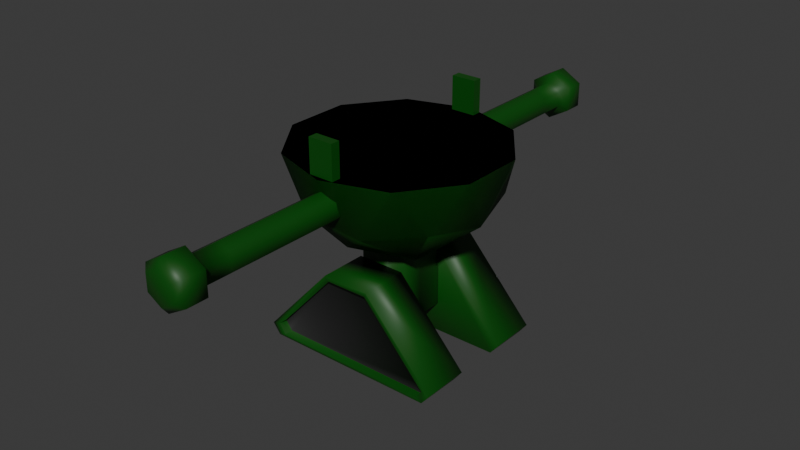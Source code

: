 # Source: robot.blend  (saved by Blender 4.1.24; exported with 4.5.12 LTS)
import bpy
from mathutils import Matrix  # noqa: F401  (used for matrix-valued properties, if any)

bpy.ops.wm.read_factory_settings(use_empty=True)
scene = bpy.context.scene
scene.name = 'Scene'

# ---- collections
col_collection = bpy.data.collections.new('Collection'); scene.collection.children.link(col_collection)

# ---- materials (node trees are filled in below, after node groups)
mat_material = bpy.data.materials.new('Material')
mat_material.alpha_threshold = 0.0
mat_material.use_transparent_shadow = False
mat_material.roughness = 0.5
mat_material.line_color = (0.0, 0.0, 0.0, 1.0)
mat_platform = bpy.data.materials.new('Platform')
mat_platform.use_transparent_shadow = False
mat_treads = bpy.data.materials.new('Treads')
mat_treads.use_transparent_shadow = False

# ---- material node trees
mat_material.use_nodes = True; mat_material.node_tree.nodes.clear()
_N = mat_material.node_tree.nodes; _L = mat_material.node_tree.links
n0 = _N.new('ShaderNodeOutputMaterial'); n0.name = 'Material Output'; n0.location = (300, 300)
n1 = _N.new('ShaderNodeBsdfPrincipled'); n1.name = 'Principled BSDF'; n1.location = (10, 300)
n1.inputs[0].default_value = (0.003451, 0.07257, 0.002669, 1.0)
n1.inputs[3].default_value = 1.45
_L.new(n1.outputs[0], n0.inputs[0])
n0.is_active_output = True
mat_platform.use_nodes = True; mat_platform.node_tree.nodes.clear()
_N = mat_platform.node_tree.nodes; _L = mat_platform.node_tree.links
n0 = _N.new('ShaderNodeBsdfPrincipled'); n0.name = 'Principled BSDF'; n0.location = (10, 300)
n0.inputs[0].default_value = (0.8006, 0.001245, 0.0, 1.0)
n1 = _N.new('ShaderNodeOutputMaterial'); n1.name = 'Material Output'; n1.location = (300, 300)
_L.new(n0.outputs[0], n1.inputs[0])
n1.is_active_output = True
mat_treads.use_nodes = True; mat_treads.node_tree.nodes.clear()
_N = mat_treads.node_tree.nodes; _L = mat_treads.node_tree.links
n0 = _N.new('ShaderNodeBsdfPrincipled'); n0.name = 'Principled BSDF'; n0.location = (10, 300)
n0.inputs[0].default_value = (0.01649, 0.01649, 0.01649, 1.0)
n1 = _N.new('ShaderNodeOutputMaterial'); n1.name = 'Material Output'; n1.location = (300, 300)
_L.new(n0.outputs[0], n1.inputs[0])
n1.is_active_output = True

# ---- world
world_world = bpy.data.worlds.new('World'); scene.world = world_world
world_world.use_nodes = True; world_world.node_tree.nodes.clear()
_N = world_world.node_tree.nodes; _L = world_world.node_tree.links
n0 = _N.new('ShaderNodeOutputWorld'); n0.name = 'World Output'; n0.location = (300, 300)
n1 = _N.new('ShaderNodeBackground'); n1.name = 'Background'; n1.location = (10, 300)
n1.inputs[0].default_value = (0.05088, 0.05088, 0.05088, 1.0)
_L.new(n1.outputs[0], n0.inputs[0])
n0.is_active_output = True
world_world.color = (0.05088, 0.05088, 0.05088)
world_world.use_sun_shadow = False
world_world.sun_shadow_jitter_overblur = 0.0

# ---- meshes
me_icosphere_001 = bpy.data.meshes.new('Icosphere.001')
me_icosphere_001.from_pydata([(5.96e-09, 5.96e-09, -1.0), (0.7236, -0.5257, -0.4472), (-0.2764, -0.8506, -0.4472), (-0.8944, 5.96e-09, -0.4472), (-0.2764, 0.8506, -0.4472), (0.7236, 0.5257, -0.4472), (-0.1625, -0.5, -0.8507), (0.4253, -0.309, -0.8507), (0.2629, -0.809, -0.5257), (0.8506, 5.96e-09, -0.5257), (0.4253, 0.309, -0.8507), (-0.5257, 5.96e-09, -0.8507), (-0.6882, -0.5, -0.5257), (-0.1625, 0.5, -0.8507), (-0.6882, 0.5, -0.5257), (0.2629, 0.809, -0.5257), (0.9511, -0.309, 0.0), (0.9511, 0.309, 0.0), (5.96e-09, -1.0, 0.0), (0.5878, -0.809, 0.0), (-0.9511, -0.309, 0.0), (-0.5878, -0.809, 0.0), (-0.5878, 0.809, 0.0), (-0.9511, 0.309, 0.0), (0.5878, 0.809, 0.0), (5.96e-09, 1.0, 0.0), (-0.1185, -0.9549, -0.0409), (-0.1185, -0.9549, 0.3181), (-0.1185, -0.866, -0.0409), (-0.1185, -0.866, 0.3181), (0.1185, -0.9549, -0.0409), (0.1185, -0.9549, 0.3181), (0.1185, -0.866, -0.0409), (0.1185, -0.866, 0.3181)], [], [(0, 7, 6), (1, 7, 9), (0, 6, 11), (0, 11, 13), (0, 13, 10), (1, 9, 16), (2, 8, 18), (3, 12, 20), (4, 14, 22), (5, 15, 24), (1, 16, 19), (2, 18, 21), (3, 20, 23), (4, 22, 25), (5, 24, 17), (24, 15, 25), (15, 4, 25), (22, 14, 23), (14, 3, 23), (20, 12, 21), (12, 2, 21), (18, 8, 19), (8, 1, 19), (16, 9, 17), (9, 5, 17), (10, 15, 5), (10, 13, 15), (13, 4, 15), (13, 14, 4), (13, 11, 14), (11, 3, 14), (11, 12, 3), (11, 6, 12), (6, 2, 12), (9, 10, 5), (9, 7, 10), (7, 0, 10), (6, 8, 2), (6, 7, 8), (7, 1, 8), (17, 24, 25, 22, 23, 20, 21, 18, 19, 16), (26, 27, 29, 28), (28, 29, 33, 32), (32, 33, 31, 30), (30, 31, 27, 26), (28, 32, 30, 26), (33, 29, 27, 31)])
me_icosphere_001.polygons.foreach_set('use_smooth', [1, 1, 1, 1, 1, 1, 1, 1, 1, 1, 1, 1, 1, 1, 1, 1, 1, 1, 1, 1, 1, 1, 1, 1, 1, 1, 1, 1, 1, 1, 1, 1, 1, 1, 1, 1, 1, 1, 1, 1, 1, 0, 0, 0, 0, 0, 0])
me_icosphere_001.polygons.foreach_set('material_index', [0, 0, 0, 0, 0, 0, 0, 0, 0, 0, 0, 0, 0, 0, 0, 0, 0, 0, 0, 0, 0, 0, 0, 0, 0, 0, 0, 0, 0, 0, 0, 0, 0, 0, 0, 0, 0, 0, 0, 0, 1, 0, 0, 0, 0, 0, 0])
_k = set([(16, 17), (16, 19), (17, 24), (18, 19), (18, 21), (20, 21), (20, 23), (22, 23), (22, 25), (24, 25)])
me_icosphere_001.attributes.new('sharp_edge', 'BOOLEAN', 'EDGE').data.foreach_set('value', [ (min(e.vertices), max(e.vertices)) in _k for e in me_icosphere_001.edges])
_uv = me_icosphere_001.uv_layers.new(name='UVMap')
_uv.uv.foreach_set('vector', [0.1818, 0.0, 0.2273, 0.07873, 0.1364, 0.07873, 0.2727, 0.1575, 0.3182, 0.07873, 0.3636, 0.1575, 0.9091, 0.0, 0.9545, 0.07873, 0.8636, 0.07873, 0.7273, 0.0, 0.7727, 0.07873, 0.6818, 0.07873, 0.5455, 0.0, 0.5909, 0.07873, 0.5, 0.07873, 0.2727, 0.1575, 0.3636, 0.1575, 0.3182, 0.2362, 0.09091, 0.1575, 0.1818, 0.1575, 0.1364, 0.2362, 0.8182, 0.1575, 0.9091, 0.1575, 0.8636, 0.2362, 0.6364, 0.1575, 0.7273, 0.1575, 0.6818, 0.2362, 0.4545, 0.1575, 0.5455, 0.1575, 0.5, 0.2362, 0.2727, 0.1575, 0.3182, 0.2362, 0.2273, 0.2362, 0.09091, 0.1575, 0.1364, 0.2362, 0.04546, 0.2362, 0.8182, 0.1575, 0.8636, 0.2362, 0.7727, 0.2362, 0.6364, 0.1575, 0.6818, 0.2362, 0.5909, 0.2362, 0.4545, 0.1575, 0.5, 0.2362, 0.4091, 0.2362, 0.5, 0.2362, 0.5455, 0.1575, 0.5909, 0.2362, 0.5455, 0.1575, 0.6364, 0.1575, 0.5909, 0.2362, 0.6818, 0.2362, 0.7273, 0.1575, 0.7727, 0.2362, 0.7273, 0.1575, 0.8182, 0.1575, 0.7727, 0.2362, 0.8636, 0.2362, 0.9091, 0.1575, 0.9545, 0.2362, 0.9091, 0.1575, 1.0, 0.1575, 0.9545, 0.2362, 0.1364, 0.2362, 0.1818, 0.1575, 0.2273, 0.2362, 0.1818, 0.1575, 0.2727, 0.1575, 0.2273, 0.2362, 0.3182, 0.2362, 0.3636, 0.1575, 0.4091, 0.2362, 0.3636, 0.1575, 0.4545, 0.1575, 0.4091, 0.2362, 0.5, 0.07873, 0.5455, 0.1575, 0.4545, 0.1575, 0.5, 0.07873, 0.5909, 0.07873, 0.5455, 0.1575, 0.5909, 0.07873, 0.6364, 0.1575, 0.5455, 0.1575, 0.6818, 0.07873, 0.7273, 0.1575, 0.6364, 0.1575, 0.6818, 0.07873, 0.7727, 0.07873, 0.7273, 0.1575, 0.7727, 0.07873, 0.8182, 0.1575, 0.7273, 0.1575, 0.8636, 0.07873, 0.9091, 0.1575, 0.8182, 0.1575, 0.8636, 0.07873, 0.9545, 0.07873, 0.9091, 0.1575, 0.9545, 0.07873, 1.0, 0.1575, 0.9091, 0.1575, 0.3636, 0.1575, 0.4091, 0.07873, 0.4545, 0.1575, 0.3636, 0.1575, 0.3182, 0.07873, 0.4091, 0.07873, 0.3182, 0.07873, 0.3636, 0.0, 0.4091, 0.07873, 0.1364, 0.07873, 0.1818, 0.1575, 0.09091, 0.1575, 0.1364, 0.07873, 0.2273, 0.07873, 0.1818, 0.1575, 0.2273, 0.07873, 0.2727, 0.1575, 0.1818, 0.1575, 0.4091, 0.2362, 0.5, 0.2362, 0.5909, 0.2362, 0.6818, 0.2362, 0.7727, 0.2362, 0.8636, 0.2362, 0.04546, 0.2362, 0.1364, 0.2362, 0.2273, 0.2362, 0.3182, 0.2362, 0.375, 0.0, 0.625, 0.0, 0.625, 0.25, 0.375, 0.25, 0.375, 0.25, 0.625, 0.25, 0.625, 0.5, 0.375, 0.5, 0.375, 0.5, 0.625, 0.5, 0.625, 0.75, 0.375, 0.75, 0.375, 0.75, 0.625, 0.75, 0.625, 1.0, 0.375, 1.0, 0.125, 0.5, 0.375, 0.5, 0.375, 0.75, 0.125, 0.75, 0.625, 0.5, 0.875, 0.5, 0.875, 0.75, 0.625, 0.75])
me_icosphere_001.materials.append(mat_material)
me_icosphere_001.materials.append(mat_platform)
me_icosphere_001.update()
me_icosphere_002 = bpy.data.meshes.new('Icosphere.002')
me_icosphere_002.from_pydata([(-1.277e-08, 2.269, 1.77), (-1.277e-08, 0.7743, 1.77), (0.1239, 2.269, 1.699), (0.1239, 0.7743, 1.699), (0.1239, 2.269, 1.556), (0.1239, 0.7743, 1.556), (-1.277e-08, 2.269, 1.484), (-1.277e-08, 0.7743, 1.484), (-0.1239, 2.269, 1.556), (-0.1239, 0.7743, 1.556), (-0.1239, 2.269, 1.699), (-0.1239, 0.7743, 1.699), (-1.277e-08, 2.02, 1.77), (-1.277e-08, 1.77, 1.77), (-1.277e-08, 1.521, 1.77), (-1.277e-08, 1.272, 1.77), (-1.277e-08, 1.023, 1.77), (0.1239, 1.023, 1.699), (0.1239, 1.272, 1.699), (0.1239, 1.521, 1.699), (0.1239, 1.77, 1.699), (0.1239, 2.02, 1.699), (0.1239, 1.023, 1.556), (0.1239, 1.272, 1.556), (0.1239, 1.521, 1.556), (0.1239, 1.77, 1.556), (0.1239, 2.02, 1.556), (-1.277e-08, 1.023, 1.484), (-1.277e-08, 1.272, 1.484), (-1.277e-08, 1.521, 1.484), (-1.277e-08, 1.77, 1.484), (-1.277e-08, 2.02, 1.484), (-0.1239, 1.023, 1.556), (-0.1239, 1.272, 1.556), (-0.1239, 1.521, 1.556), (-0.1239, 1.77, 1.556), (-0.1239, 2.02, 1.556), (-0.1239, 1.023, 1.699), (-0.1239, 1.272, 1.699), (-0.1239, 1.521, 1.699), (-0.1239, 1.77, 1.699), (-0.1239, 2.02, 1.699), (-1.757e-08, 2.32, 1.858), (0.2001, 2.32, 1.743), (0.2001, 2.32, 1.512), (-1.757e-08, 2.32, 1.396), (-0.2001, 2.32, 1.512), (-0.2001, 2.32, 1.743), (-1.757e-08, 2.521, 1.858), (0.2001, 2.521, 1.743), (0.2001, 2.521, 1.512), (-1.757e-08, 2.521, 1.396), (-0.2001, 2.521, 1.512), (-0.2001, 2.521, 1.743), (-1.185e-08, 2.579, 1.783), (0.135, 2.579, 1.705), (0.135, 2.579, 1.549), (-1.185e-08, 2.579, 1.471), (-0.135, 2.579, 1.549), (-0.135, 2.579, 1.705)], [], [(16, 1, 3, 17), (17, 3, 5, 22), (22, 5, 7, 27), (27, 7, 9, 32), (3, 1, 11, 9, 7, 5), (32, 9, 11, 37), (37, 11, 1, 16), (6, 8, 46, 45), (10, 41, 12, 0), (41, 40, 13, 12), (40, 39, 14, 13), (39, 38, 15, 14), (38, 37, 16, 15), (8, 36, 41, 10), (36, 35, 40, 41), (35, 34, 39, 40), (34, 33, 38, 39), (33, 32, 37, 38), (6, 31, 36, 8), (31, 30, 35, 36), (30, 29, 34, 35), (29, 28, 33, 34), (28, 27, 32, 33), (4, 26, 31, 6), (26, 25, 30, 31), (25, 24, 29, 30), (24, 23, 28, 29), (23, 22, 27, 28), (2, 21, 26, 4), (21, 20, 25, 26), (20, 19, 24, 25), (19, 18, 23, 24), (18, 17, 22, 23), (0, 12, 21, 2), (12, 13, 20, 21), (13, 14, 19, 20), (14, 15, 18, 19), (15, 16, 17, 18), (42, 43, 49, 48), (2, 4, 44, 43), (8, 10, 47, 46), (0, 2, 43, 42), (4, 6, 45, 44), (10, 0, 42, 47), (52, 53, 59, 58), (47, 42, 48, 53), (45, 46, 52, 51), (43, 44, 50, 49), (46, 47, 53, 52), (44, 45, 51, 50), (54, 55, 56, 57, 58, 59), (50, 51, 57, 56), (48, 49, 55, 54), (53, 48, 54, 59), (51, 52, 58, 57), (49, 50, 56, 55)])
me_icosphere_002.polygons.foreach_set('use_smooth', [True] * 56)
_k = set([(1, 3), (1, 11), (3, 5), (5, 7), (7, 9), (9, 11)])
me_icosphere_002.attributes.new('sharp_edge', 'BOOLEAN', 'EDGE').data.foreach_set('value', [ (min(e.vertices), max(e.vertices)) in _k for e in me_icosphere_002.edges])
_uv = me_icosphere_002.uv_layers.new(name='UVMap')
_uv.uv.foreach_set('vector', [1.0, 0.9167, 1.0, 1.0, 0.8333, 1.0, 0.8333, 0.9167, 0.8333, 0.9167, 0.8333, 1.0, 0.6667, 1.0, 0.6667, 0.9167, 0.6667, 0.9167, 0.6667, 1.0, 0.5, 1.0, 0.5, 0.9167, 0.5, 0.9167, 0.5, 1.0, 0.3333, 1.0, 0.3333, 0.9167, 0.4578, 0.37, 0.25, 0.49, 0.04215, 0.37, 0.04215, 0.13, 0.25, 0.01, 0.4578, 0.13, 0.3333, 0.9167, 0.3333, 1.0, 0.1667, 1.0, 0.1667, 0.9167, 0.1667, 0.9167, 0.1667, 1.0, -8.941e-08, 1.0, -8.941e-08, 0.9167, 0.5, 0.5, 0.3333, 0.5, 0.3333, 0.5, 0.5, 0.5, 0.1667, 0.5, 0.1667, 0.5833, -8.941e-08, 0.5833, -8.941e-08, 0.5, 0.1667, 0.5833, 0.1667, 0.6667, -8.941e-08, 0.6667, -8.941e-08, 0.5833, 0.1667, 0.6667, 0.1667, 0.75, -8.941e-08, 0.75, -8.941e-08, 0.6667, 0.1667, 0.75, 0.1667, 0.8333, -8.941e-08, 0.8333, -8.941e-08, 0.75, 0.1667, 0.8333, 0.1667, 0.9167, -8.941e-08, 0.9167, -8.941e-08, 0.8333, 0.3333, 0.5, 0.3333, 0.5833, 0.1667, 0.5833, 0.1667, 0.5, 0.3333, 0.5833, 0.3333, 0.6667, 0.1667, 0.6667, 0.1667, 0.5833, 0.3333, 0.6667, 0.3333, 0.75, 0.1667, 0.75, 0.1667, 0.6667, 0.3333, 0.75, 0.3333, 0.8333, 0.1667, 0.8333, 0.1667, 0.75, 0.3333, 0.8333, 0.3333, 0.9167, 0.1667, 0.9167, 0.1667, 0.8333, 0.5, 0.5, 0.5, 0.5833, 0.3333, 0.5833, 0.3333, 0.5, 0.5, 0.5833, 0.5, 0.6667, 0.3333, 0.6667, 0.3333, 0.5833, 0.5, 0.6667, 0.5, 0.75, 0.3333, 0.75, 0.3333, 0.6667, 0.5, 0.75, 0.5, 0.8333, 0.3333, 0.8333, 0.3333, 0.75, 0.5, 0.8333, 0.5, 0.9167, 0.3333, 0.9167, 0.3333, 0.8333, 0.6667, 0.5, 0.6667, 0.5833, 0.5, 0.5833, 0.5, 0.5, 0.6667, 0.5833, 0.6667, 0.6667, 0.5, 0.6667, 0.5, 0.5833, 0.6667, 0.6667, 0.6667, 0.75, 0.5, 0.75, 0.5, 0.6667, 0.6667, 0.75, 0.6667, 0.8333, 0.5, 0.8333, 0.5, 0.75, 0.6667, 0.8333, 0.6667, 0.9167, 0.5, 0.9167, 0.5, 0.8333, 0.8333, 0.5, 0.8333, 0.5833, 0.6667, 0.5833, 0.6667, 0.5, 0.8333, 0.5833, 0.8333, 0.6667, 0.6667, 0.6667, 0.6667, 0.5833, 0.8333, 0.6667, 0.8333, 0.75, 0.6667, 0.75, 0.6667, 0.6667, 0.8333, 0.75, 0.8333, 0.8333, 0.6667, 0.8333, 0.6667, 0.75, 0.8333, 0.8333, 0.8333, 0.9167, 0.6667, 0.9167, 0.6667, 0.8333, 1.0, 0.5, 1.0, 0.5833, 0.8333, 0.5833, 0.8333, 0.5, 1.0, 0.5833, 1.0, 0.6667, 0.8333, 0.6667, 0.8333, 0.5833, 1.0, 0.6667, 1.0, 0.75, 0.8333, 0.75, 0.8333, 0.6667, 1.0, 0.75, 1.0, 0.8333, 0.8333, 0.8333, 0.8333, 0.75, 1.0, 0.8333, 1.0, 0.9167, 0.8333, 0.9167, 0.8333, 0.8333, 1.0, 0.5, 0.8333, 0.5, 0.8333, 0.5, 1.0, 0.5, 0.8333, 0.5, 0.6667, 0.5, 0.6667, 0.5, 0.8333, 0.5, 0.3333, 0.5, 0.1667, 0.5, 0.1667, 0.5, 0.3333, 0.5, 1.0, 0.5, 0.8333, 0.5, 0.8333, 0.5, 1.0, 0.5, 0.6667, 0.5, 0.5, 0.5, 0.5, 0.5, 0.6667, 0.5, 0.1667, 0.5, -8.941e-08, 0.5, -8.941e-08, 0.5, 0.1667, 0.5, 0.3333, 0.5, 0.1667, 0.5, 0.1667, 0.5, 0.3333, 0.5, 0.1667, 0.5, -8.941e-08, 0.5, -8.941e-08, 0.5, 0.1667, 0.5, 0.5, 0.5, 0.3333, 0.5, 0.3333, 0.5, 0.5, 0.5, 0.8333, 0.5, 0.6667, 0.5, 0.6667, 0.5, 0.8333, 0.5, 0.3333, 0.5, 0.1667, 0.5, 0.1667, 0.5, 0.3333, 0.5, 0.6667, 0.5, 0.5, 0.5, 0.5, 0.5, 0.6667, 0.5, 0.75, 0.49, 0.9578, 0.37, 0.9578, 0.13, 0.75, 0.01, 0.5422, 0.13, 0.5422, 0.37, 0.6667, 0.5, 0.5, 0.5, 0.5, 0.5, 0.6667, 0.5, 1.0, 0.5, 0.8333, 0.5, 0.8333, 0.5, 1.0, 0.5, 0.1667, 0.5, -8.941e-08, 0.5, -8.941e-08, 0.5, 0.1667, 0.5, 0.5, 0.5, 0.3333, 0.5, 0.3333, 0.5, 0.5, 0.5, 0.8333, 0.5, 0.6667, 0.5, 0.6667, 0.5, 0.8333, 0.5])
me_icosphere_002.materials.append(mat_material)
me_icosphere_002.update()
me_cube = bpy.data.meshes.new('Cube')
me_cube.from_pydata([(-1.0, -1.0, -1.0), (-1.0, -1.0, 1.0), (-1.0, -0.008838, -1.0), (-1.0, -0.008838, 1.0), (1.0, -1.0, -1.0), (1.0, -1.0, 1.0), (1.0, -0.008838, -1.0), (1.0, -0.008838, 1.0), (-1.0, -3.138, 0.0773), (-1.0, -1.138, 0.0773), (1.0, -3.138, 0.0773), (1.0, -1.138, 0.0773), (-1.0, -1.0, -0.2151), (-1.0, -0.008838, -0.2151), (1.0, -0.008838, -0.2151), (1.0, -1.0, -0.2151), (1.0, -1.445, -0.2151), (1.0, -1.445, -1.0), (-1.0, -1.445, -1.0), (-1.0, -1.445, -0.2151), (-3.934, -3.138, -1.36), (-3.611, -3.138, -1.552), (-3.611, -1.138, -1.552), (-3.934, -1.138, -1.36), (3.611, -3.138, -1.552), (3.934, -3.138, -1.36), (3.934, -1.138, -1.36), (3.611, -1.138, -1.552), (0.9149, -3.138, -0.009744), (-0.9149, -3.138, -0.009744), (-3.304, -3.138, -1.5), (-3.599, -3.138, -1.325), (3.599, -3.138, -1.325), (3.304, -3.138, -1.5), (0.9149, -2.767, -0.009744), (-0.9149, -2.767, -0.009744), (-3.304, -2.767, -1.5), (-3.599, -2.767, -1.325), (3.599, -2.767, -1.325), (3.304, -2.767, -1.5)], [], [(12, 1, 3, 13), (13, 3, 7, 14), (14, 7, 5, 15), (15, 5, 1, 12), (2, 6, 4, 0), (7, 3, 1, 5), (20, 21, 30, 31), (26, 11, 10, 25), (22, 23, 9, 11, 26, 27), (20, 8, 9, 23), (11, 9, 8, 10), (12, 0, 18, 19), (6, 14, 15, 4), (2, 13, 14, 6), (0, 12, 13, 2), (17, 16, 19, 18), (4, 15, 16, 17), (0, 4, 17, 18), (15, 12, 19, 16), (22, 21, 20, 23), (24, 27, 26, 25), (22, 27, 24, 21), (29, 31, 37, 35), (21, 24, 33, 30), (10, 8, 29, 28), (25, 10, 28, 32), (8, 20, 31, 29), (24, 25, 32, 33), (39, 38, 34, 35, 37, 36), (33, 32, 38, 39), (28, 29, 35, 34), (32, 28, 34, 38), (30, 33, 39, 36), (31, 30, 36, 37)])
me_cube.polygons.foreach_set('use_smooth', [True] * 34)
me_cube.polygons.foreach_set('material_index', [0, 0, 0, 0, 0, 0, 0, 0, 0, 0, 0, 0, 0, 0, 0, 0, 0, 0, 0, 0, 0, 0, 0, 0, 0, 0, 0, 0, 1, 0, 0, 0, 0, 0])
_uv = me_cube.uv_layers.new(name='UVMap')
_uv.uv.foreach_set('vector', [0.4731, 0.0, 0.625, 0.0, 0.625, 0.25, 0.4731, 0.25, 0.4731, 0.25, 0.625, 0.25, 0.625, 0.5, 0.4731, 0.5, 0.4731, 0.5, 0.625, 0.5, 0.625, 0.75, 0.4731, 0.75, 0.4731, 0.75, 0.625, 0.75, 0.625, 1.0, 0.4731, 1.0, 0.125, 0.5, 0.375, 0.5, 0.375, 0.75, 0.125, 0.75, 0.625, 0.5, 0.875, 0.5, 0.875, 0.75, 0.625, 0.75, 0.125, 0.75, 0.1376, 0.75, 0.1376, 0.75, 0.125, 0.75, 0.4044, 0.5, 0.625, 0.5, 0.625, 0.75, 0.4044, 0.75, 0.375, 0.2626, 0.4044, 0.25, 0.625, 0.25, 0.625, 0.5, 0.4044, 0.5, 0.375, 0.4874, 0.4044, 0.0, 0.625, 0.0, 0.625, 0.25, 0.4044, 0.25, 0.625, 0.5, 0.875, 0.5, 0.875, 0.75, 0.625, 0.75, 0.4731, 0.0, 0.375, 0.0, 0.375, 0.0, 0.4731, 0.0, 0.375, 0.5, 0.4731, 0.5, 0.4731, 0.75, 0.375, 0.75, 0.375, 0.25, 0.4731, 0.25, 0.4731, 0.5, 0.375, 0.5, 0.375, 0.0, 0.4731, 0.0, 0.4731, 0.25, 0.375, 0.25, 0.375, 0.75, 0.4731, 0.75, 0.4731, 1.0, 0.375, 1.0, 0.375, 0.75, 0.4731, 0.75, 0.4731, 0.75, 0.375, 0.75, 0.125, 0.75, 0.375, 0.75, 0.375, 0.75, 0.125, 0.75, 0.4731, 0.75, 0.4731, 1.0, 0.4731, 1.0, 0.4731, 0.75, 0.1376, 0.5, 0.1376, 0.75, 0.125, 0.75, 0.125, 0.5, 0.3624, 0.75, 0.3624, 0.5, 0.4044, 0.5, 0.4044, 0.75, 0.1376, 0.5, 0.3624, 0.5, 0.3624, 0.75, 0.1376, 0.75, 0.625, 0.0, 0.4044, 0.0, 0.4044, 0.0, 0.625, 0.0, 0.1376, 0.75, 0.3624, 0.75, 0.3624, 0.75, 0.1376, 0.75, 0.625, 0.75, 0.875, 0.75, 0.875, 0.75, 0.625, 0.75, 0.4044, 0.75, 0.625, 0.75, 0.625, 0.75, 0.4044, 0.75, 0.625, 0.0, 0.4044, 0.0, 0.4044, 0.0, 0.625, 0.0, 0.3624, 0.75, 0.4044, 0.75, 0.4044, 0.75, 0.3624, 0.75, 0.375, 0.7626, 0.4044, 0.75, 0.625, 0.75, 0.625, 1.0, 0.4044, 1.0, 0.375, 0.9874, 0.3624, 0.75, 0.4044, 0.75, 0.4044, 0.75, 0.3624, 0.75, 0.625, 0.75, 0.875, 0.75, 0.875, 0.75, 0.625, 0.75, 0.4044, 0.75, 0.625, 0.75, 0.625, 0.75, 0.4044, 0.75, 0.1376, 0.75, 0.3624, 0.75, 0.3624, 0.75, 0.1376, 0.75, 0.125, 0.75, 0.1376, 0.75, 0.1376, 0.75, 0.125, 0.75])
me_cube.materials.append(mat_material)
me_cube.materials.append(mat_treads)
me_cube.update()
arm_armature = bpy.data.armatures.new('Armature')  # bones are not reproduced

# ---- objects
ob_platform = bpy.data.objects.new('Platform', me_icosphere_001)
ob_armature = bpy.data.objects.new('Armature', arm_armature)
ob_icosphere_001 = bpy.data.objects.new('Icosphere.001', me_icosphere_002)
ob_cube = bpy.data.objects.new('Cube', me_cube)

# ---- transforms, parenting, visibility, modifiers, constraints
ob_platform.location = (-5.96e-09, -5.96e-09, 1.885)
_m = ob_platform.modifiers.new('Mirror', 'MIRROR')
_m.use_axis = (False, True, False)
ob_armature.location = (-5.96e-09, 0.0, 1.885)
ob_armature.show_in_front = True
ob_icosphere_001.parent = ob_armature
ob_icosphere_001.matrix_parent_inverse = Matrix(((1.0, -0.0, 0.0, 5.96e-09), (-0.0, 1.0, -0.0, 0.0), (0.0, 0.0, 1.0, -1.885), (-0.0, 0.0, -0.0, 1.0)))
ob_icosphere_001.location = (0.0, 0.0, 0.0)
_vg = ob_icosphere_001.vertex_groups.new(name='Root')
_vg = ob_icosphere_001.vertex_groups.new(name='UpperArm.R')
_vg = ob_icosphere_001.vertex_groups.new(name='LowerArm.R')
_vg = ob_icosphere_001.vertex_groups.new(name='Hand.R')
_vg = ob_icosphere_001.vertex_groups.new(name='UpperArm.L')
for _i, _w in zip([1, 3, 5, 7, 9, 11, 13, 14, 15, 16, 17, 18, 19, 20, 22, 23, 24, 25, 27, 28, 29, 30, 32, 33, 34, 35, 37, 38, 39, 40], [1.0, 1.0, 1.0, 1.0, 1.0, 1.0, 0.06536, 0.9346, 0.9954, 0.9997, 0.9997, 0.9953, 0.9341, 0.06588, 0.9997, 0.9952, 0.9331, 0.0669, 0.9996, 0.9951, 0.9326, 0.0674, 0.9997, 0.9952, 0.9331, 0.0669, 0.9997, 0.9953, 0.9341, 0.06588]): _vg.add([_i], _w, 'REPLACE')
_vg = ob_icosphere_001.vertex_groups.new(name='LowerArm.L')
for _i, _w in zip([0, 2, 4, 6, 8, 10, 12, 13, 14, 19, 20, 21, 24, 25, 26, 29, 30, 31, 34, 35, 36, 39, 40, 41, 42, 43, 44, 45, 46, 47], [0.08255, 0.08301, 0.08409, 0.08471, 0.08427, 0.08318, 0.9313, 0.9301, 0.06504, 0.06555, 0.9296, 0.9307, 0.06656, 0.9284, 0.9296, 0.06706, 0.9278, 0.929, 0.06656, 0.9284, 0.9296, 0.06555, 0.9296, 0.9307, 0.01955, 0.02005, 0.02133, 0.02197, 0.02147, 0.0202]): _vg.add([_i], _w, 'REPLACE')
_vg = ob_icosphere_001.vertex_groups.new(name='Hand.L')
for _i, _w in zip([0, 2, 4, 6, 8, 10, 12, 21, 26, 31, 36, 41, 42, 43, 44, 45, 46, 47, 48, 49, 50, 51, 52, 53, 54, 55, 56, 57, 58, 59], [0.917, 0.9166, 0.9155, 0.9148, 0.9153, 0.9164, 0.06413, 0.06464, 0.06563, 0.06612, 0.06562, 0.06463, 0.9651, 0.9648, 0.9642, 0.9638, 0.9641, 0.9647, 0.9903, 0.9903, 0.99, 0.99, 0.99, 0.9903, 0.9945, 0.9948, 0.9943, 0.9946, 0.9943, 0.9948]): _vg.add([_i], _w, 'REPLACE')
_m = ob_icosphere_001.modifiers.new('Mirror', 'MIRROR')
_m.use_axis = (False, True, False)
_m = ob_icosphere_001.modifiers.new('Armature', 'ARMATURE')
_m.object = ob_armature
ob_cube.location = (-5.96e-09, -5.96e-09, 0.7892)
ob_cube.scale = (0.2278, 0.2278, 0.5077)
_m = ob_cube.modifiers.new('Mirror', 'MIRROR')
_m.use_axis = (False, True, False)
_m.merge_threshold = 0.1

# ---- collection membership
col_collection.objects.link(ob_platform)
col_collection.objects.link(ob_armature)
col_collection.objects.link(ob_icosphere_001)
col_collection.objects.link(ob_cube)

# ---- scene / render settings (as saved in the file)
scene.frame_start = 1; scene.frame_end = 250; scene.frame_set(1)
scene.render.engine = 'BLENDER_EEVEE_NEXT'
scene.cycles.sampling_pattern = 'TABULATED_SOBOL'
scene.eevee.ray_tracing_options.trace_max_roughness = 0.0
bpy.context.view_layer.update()

# ---- added for rendering (the .blend has no active camera and no usable light): camera, sun
cam_auto = bpy.data.cameras.new('AutoCamera')
cam_auto.lens = 50.0
cam_auto.sensor_width = 36.0
cam_auto.clip_end = 1000.0
ob_auto_camera = bpy.data.objects.new('AutoCamera', cam_auto)
scene.collection.objects.link(ob_auto_camera)
ob_auto_camera.location = (5.47935, -6.57522, 5.48573)
ob_auto_camera.rotation_euler = (1.09748, -7.21219e-08, 0.694738)
scene.camera = ob_auto_camera
light_auto_sun = bpy.data.lights.new('AutoSun', 'SUN')
light_auto_sun.energy = 3.0
light_auto_sun.angle = 0.0523599
ob_auto_sun = bpy.data.objects.new('AutoSun', light_auto_sun)
scene.collection.objects.link(ob_auto_sun)
ob_auto_sun.rotation_euler = (0.872665, 0.174533, 0.523599)
bpy.context.view_layer.update()
